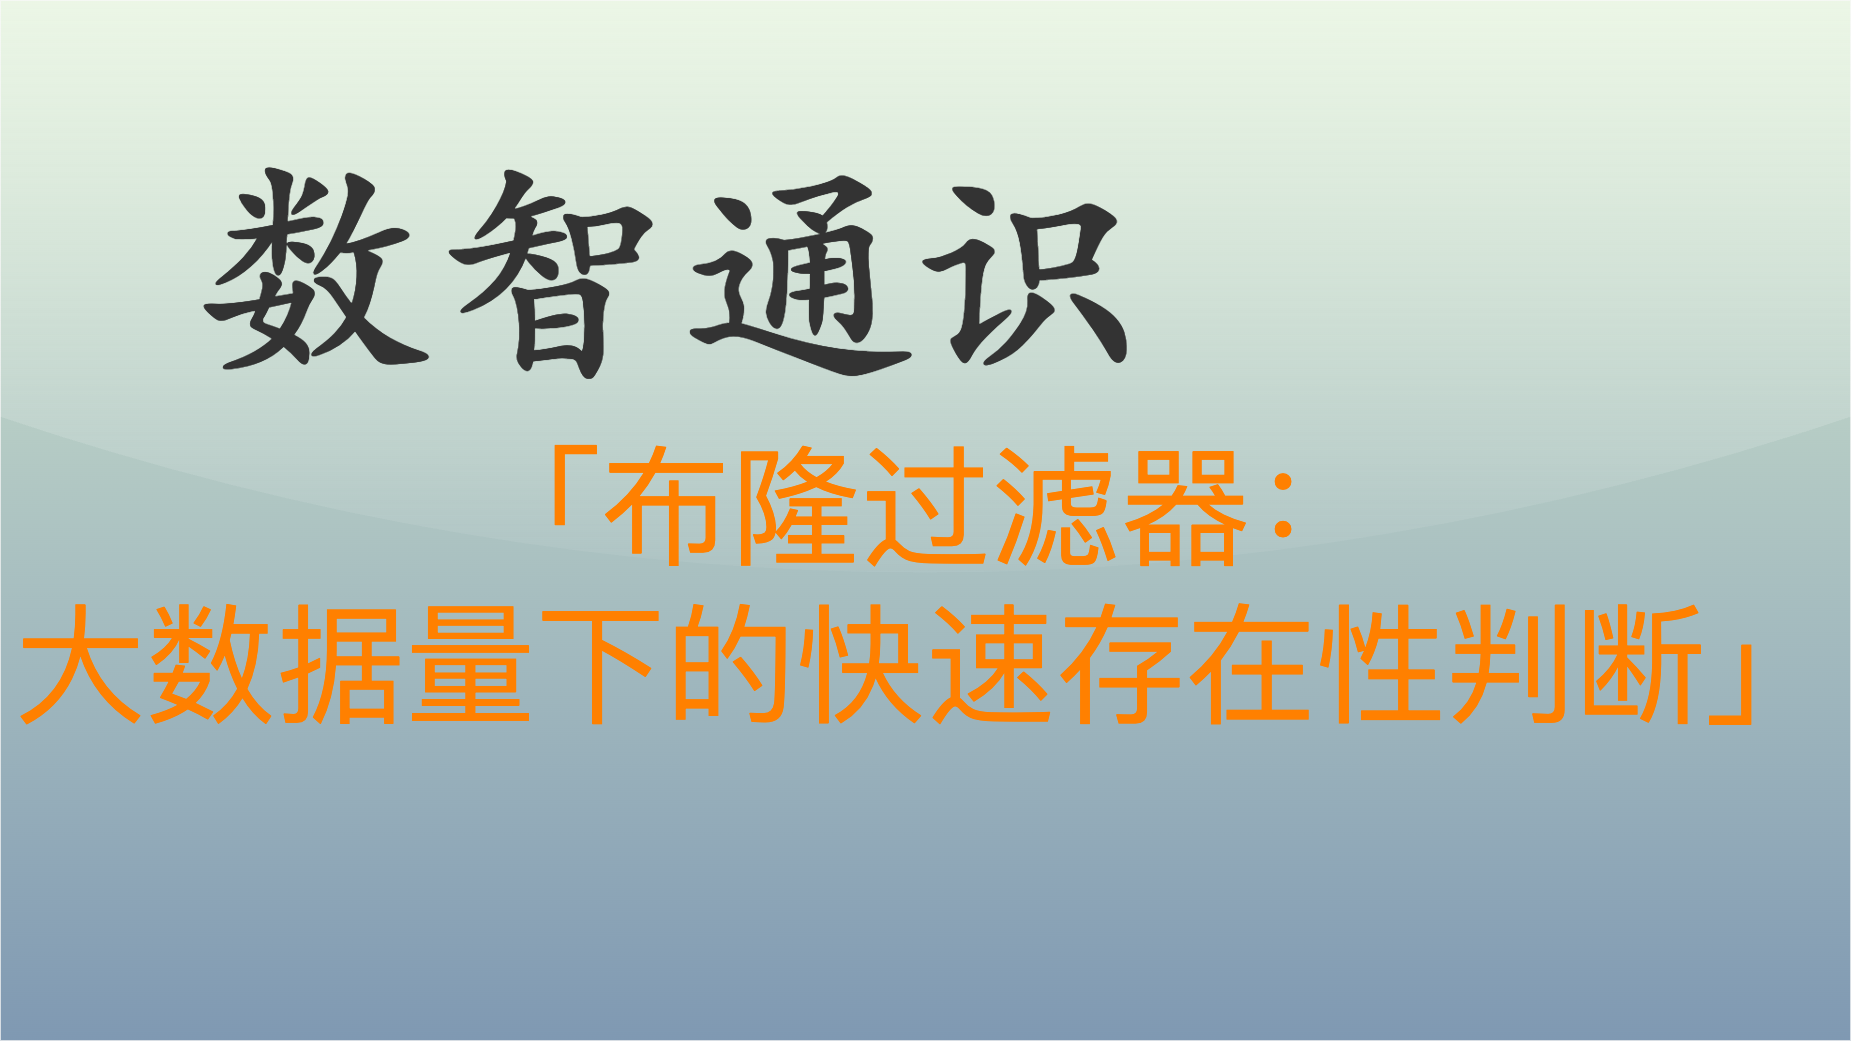

The diagram above was exported from draw.io. Its source (the exported page's mxGraphModel, read from the mxfile embedded in the PNG):
<mxGraphModel dx="2280" dy="1716" grid="1" gridSize="10" guides="1" tooltips="1" connect="1" arrows="1" fold="1" page="1" pageScale="1" pageWidth="1850" pageHeight="1040" math="0" shadow="0">
  <root>
    <mxCell id="0" />
    <mxCell id="1" parent="0" />
    <mxCell id="v5awPFEotDlEYcYJcZ2H-3" value="" style="rounded=0;whiteSpace=wrap;html=1;spacingLeft=470;opacity=50;textOpacity=50;gradientColor=#003366;fillColor=#B9E0A5;glass=1;shadow=0;" parent="1" vertex="1">
      <mxGeometry width="1850" height="1040" as="geometry" />
    </mxCell>
    <mxCell id="v5awPFEotDlEYcYJcZ2H-1" value="&lt;font color=&quot;#333333&quot; size=&quot;1&quot; style=&quot;&quot;&gt;&lt;b style=&quot;font-size: 240px;&quot;&gt;数智通识&lt;/b&gt;&lt;/font&gt;" style="text;html=1;align=left;verticalAlign=middle;resizable=0;points=[];autosize=1;strokeColor=none;fillColor=none;fontColor=default;fontFamily=Kaiti SC;" parent="1" vertex="1">
      <mxGeometry x="190" y="110" width="980" height="300" as="geometry" />
    </mxCell>
    <mxCell id="v5awPFEotDlEYcYJcZ2H-2" value="&lt;span style=&quot;font-family: 宋体; text-align: left; font-size: 130px;&quot;&gt;&lt;font color=&quot;#ff8000&quot; style=&quot;font-size: 130px;&quot;&gt;「布隆过滤器：&lt;/font&gt;&lt;/span&gt;&lt;div&gt;&lt;span style=&quot;font-family: 宋体; text-align: left; font-size: 130px;&quot;&gt;&lt;font color=&quot;#ff8000&quot; style=&quot;font-size: 130px;&quot;&gt;大数据量下的快速存在性判断&lt;/font&gt;&lt;/span&gt;&lt;span style=&quot;font-family: 宋体; text-align: left; font-size: 130px;&quot;&gt;&lt;font color=&quot;#ff8000&quot; style=&quot;font-size: 130px;&quot;&gt;」&lt;/font&gt;&lt;/span&gt;&lt;/div&gt;" style="text;html=1;align=center;verticalAlign=middle;resizable=0;points=[];autosize=1;strokeColor=none;fillColor=none;fontSize=130;fontColor=default;" parent="1" vertex="1">
      <mxGeometry x="5" y="420" width="1840" height="330" as="geometry" />
    </mxCell>
  </root>
</mxGraphModel>